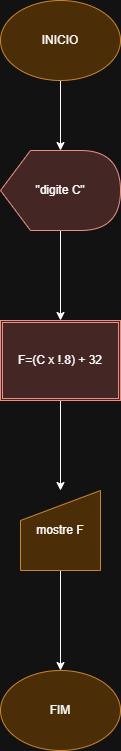

The diagram above was exported from draw.io. Its source (the exported page's mxGraphModel, read from the mxfile embedded in the PNG):
<mxGraphModel dx="774" dy="1620" grid="1" gridSize="10" guides="1" tooltips="1" connect="1" arrows="1" fold="1" page="1" pageScale="1" pageWidth="827" pageHeight="1169" math="0" shadow="0">
  <root>
    <mxCell id="0" />
    <mxCell id="1" parent="0" />
    <mxCell id="BxalufhO5LUK268etL90-7" edge="1" parent="1" source="BxalufhO5LUK268etL90-2" style="edgeStyle=orthogonalEdgeStyle;rounded=0;orthogonalLoop=1;jettySize=auto;html=1;" target="BxalufhO5LUK268etL90-3" value="">
      <mxGeometry relative="1" as="geometry" />
    </mxCell>
    <mxCell id="BxalufhO5LUK268etL90-2" parent="1" style="ellipse;whiteSpace=wrap;html=1;fillColor=#fad7ac;strokeColor=#b46504;" value="INICIO" vertex="1">
      <mxGeometry height="80" width="120" x="370" y="-20" as="geometry" />
    </mxCell>
    <mxCell id="BxalufhO5LUK268etL90-8" edge="1" parent="1" source="BxalufhO5LUK268etL90-3" style="edgeStyle=orthogonalEdgeStyle;rounded=0;orthogonalLoop=1;jettySize=auto;html=1;" target="BxalufhO5LUK268etL90-4" value="">
      <mxGeometry relative="1" as="geometry" />
    </mxCell>
    <mxCell id="BxalufhO5LUK268etL90-3" parent="1" style="shape=display;whiteSpace=wrap;html=1;fillColor=#fad9d5;strokeColor=#ae4132;" value="&quot;digite C&quot;" vertex="1">
      <mxGeometry height="80" width="120" x="370" y="130" as="geometry" />
    </mxCell>
    <mxCell id="BxalufhO5LUK268etL90-9" edge="1" parent="1" source="BxalufhO5LUK268etL90-4" style="edgeStyle=orthogonalEdgeStyle;rounded=0;orthogonalLoop=1;jettySize=auto;html=1;" target="BxalufhO5LUK268etL90-5" value="">
      <mxGeometry relative="1" as="geometry" />
    </mxCell>
    <mxCell id="BxalufhO5LUK268etL90-4" parent="1" style="shape=ext;double=1;rounded=0;whiteSpace=wrap;html=1;fillColor=#fad9d5;strokeColor=#ae4132;" value="F=(C x !.8) + 32" vertex="1">
      <mxGeometry height="80" width="120" x="370" y="300" as="geometry" />
    </mxCell>
    <mxCell id="BxalufhO5LUK268etL90-10" edge="1" parent="1" source="BxalufhO5LUK268etL90-5" style="edgeStyle=orthogonalEdgeStyle;rounded=0;orthogonalLoop=1;jettySize=auto;html=1;" target="BxalufhO5LUK268etL90-6" value="">
      <mxGeometry relative="1" as="geometry" />
    </mxCell>
    <mxCell id="BxalufhO5LUK268etL90-5" parent="1" style="shape=manualInput;whiteSpace=wrap;html=1;fillColor=#fad7ac;strokeColor=#b46504;" value="mostre F" vertex="1">
      <mxGeometry height="80" width="80" x="390" y="470" as="geometry" />
    </mxCell>
    <mxCell id="BxalufhO5LUK268etL90-6" parent="1" style="ellipse;whiteSpace=wrap;html=1;fillColor=#fad7ac;strokeColor=#b46504;" value="FIM" vertex="1">
      <mxGeometry height="80" width="120" x="370" y="650" as="geometry" />
    </mxCell>
  </root>
</mxGraphModel>